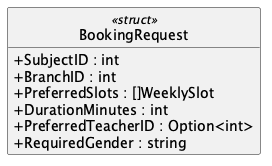

The diagram above was rendered by PlantUML. Its source (embedded in the PNG):
@startuml BookingRequest
hide empty members
hide circle
skinparam shadowing false
skinparam classAttributeIconSize 0
class BookingRequest <<struct>> {
  + SubjectID : int
  + BranchID : int
  + PreferredSlots : []WeeklySlot
  + DurationMinutes : int
  + PreferredTeacherID : Option<int>
  + RequiredGender : string
}
@enduml